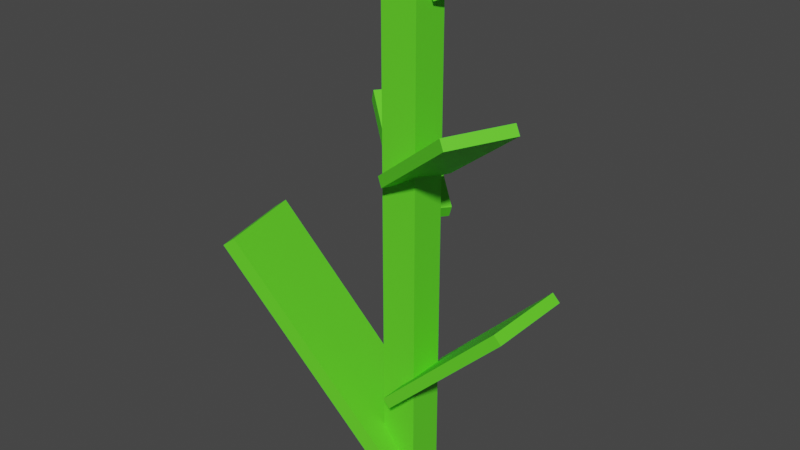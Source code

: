 # Source: Corn1.blend  (saved by Blender 3.4.6; exported with 4.5.12 LTS)
import bpy
from mathutils import Matrix  # noqa: F401  (used for matrix-valued properties, if any)

bpy.ops.wm.read_factory_settings(use_empty=True)
scene = bpy.context.scene
scene.name = 'Scene'

# ---- collections
col_collection = bpy.data.collections.new('Collection'); scene.collection.children.link(col_collection)

# ---- materials (node trees are filled in below, after node groups)
mat_leaf = bpy.data.materials.new('Leaf')
mat_leaf.use_transparent_shadow = False

# ---- material node trees
mat_leaf.use_nodes = True; mat_leaf.node_tree.nodes.clear()
_N = mat_leaf.node_tree.nodes; _L = mat_leaf.node_tree.links
n0 = _N.new('ShaderNodeBsdfPrincipled'); n0.name = 'Principled BSDF'; n0.location = (10, 300)
n0.distribution = 'GGX'
n0.subsurface_method = 'RANDOM_WALK_SKIN'
n0.inputs[0].default_value = (0.1221, 0.8, 0.02309, 1.0)
n0.inputs[3].default_value = 1.45
n0.inputs[27].default_value = (0.0, 0.0, 0.0, 1.0)
n0.inputs[28].default_value = 1.0
n1 = _N.new('ShaderNodeOutputMaterial'); n1.name = 'Material Output'; n1.location = (300, 300)
_L.new(n0.outputs[0], n1.inputs[0])
n1.is_active_output = True

# ---- world
world_world = bpy.data.worlds.new('World'); scene.world = world_world
world_world.use_nodes = True; world_world.node_tree.nodes.clear()
_N = world_world.node_tree.nodes; _L = world_world.node_tree.links
n0 = _N.new('ShaderNodeOutputWorld'); n0.name = 'World Output'; n0.location = (300, 300)
n1 = _N.new('ShaderNodeBackground'); n1.name = 'Background'; n1.location = (10, 300)
n1.inputs[0].default_value = (0.05088, 0.05088, 0.05088, 1.0)
_L.new(n1.outputs[0], n0.inputs[0])
n0.is_active_output = True
world_world.color = (0.05088, 0.05088, 0.05088)
world_world.use_sun_shadow = False
world_world.sun_shadow_jitter_overblur = 0.0

# ---- meshes
me_cube_002 = bpy.data.meshes.new('Cube.002')
me_cube_002.from_pydata([(0.2128, 0.3718, -0.05471), (0.2006, 0.384, -0.05471), (0.2128, 0.3718, 0.08791), (0.2006, 0.384, 0.08791), (0.01882, 0.1793, -0.05471), (0.006631, 0.1915, -0.05471), (0.01882, 0.1793, 0.08791), (0.006632, 0.1915, 0.08791), (-0.02957, 0.01805, 0.04317), (-0.02957, 0.8394, 0.04317), (-0.02957, 0.01805, -0.01571), (-0.02957, 0.8394, -0.01571), (0.02932, 0.01805, 0.04317), (0.02932, 0.8394, 0.04317), (0.02932, 0.01805, -0.01571), (0.02932, 0.8394, -0.01571), (-0.2612, 0.384, 0.1455), (-0.2422, 0.3992, 0.1408), (-0.2969, 0.384, -0.0004795), (-0.2779, 0.3992, -0.005129), (-0.0008039, 0.03764, 0.08178), (0.01821, 0.05279, 0.07713), (-0.0365, 0.03764, -0.06418), (-0.01749, 0.05279, -0.06883), (0.1925, 0.6485, 0.03773), (0.1834, 0.6627, 0.03384), (0.1496, 0.6485, 0.1381), (0.1405, 0.6627, 0.1342), (0.0349, 0.5287, -0.02969), (0.02579, 0.5429, -0.03359), (-0.008028, 0.5287, 0.07068), (-0.01714, 0.5429, 0.06678), (0.05047, 0.8174, -0.1089), (0.04784, 0.8341, -0.1052), (0.09989, 0.8174, -0.07455), (0.09726, 0.8341, -0.07078), (-0.01303, 0.7868, -0.01766), (-0.01566, 0.8034, -0.01388), (0.03639, 0.7868, 0.01672), (0.03376, 0.8034, 0.0205), (-0.1785, 0.5655, -0.1056), (-0.1679, 0.5864, -0.09754), (-0.1324, 0.5655, -0.1661), (-0.1218, 0.5864, -0.1581), (-0.02956, 0.4464, 0.007559), (-0.01897, 0.4673, 0.0156), (0.01646, 0.4464, -0.053), (0.02705, 0.4673, -0.04496)], [], [(0, 1, 3, 2), (2, 3, 7, 6), (6, 7, 5, 4), (4, 5, 1, 0), (2, 6, 4, 0), (7, 3, 1, 5), (8, 9, 11, 10), (10, 11, 15, 14), (14, 15, 13, 12), (12, 13, 9, 8), (10, 14, 12, 8), (15, 11, 9, 13), (16, 17, 19, 18), (18, 19, 23, 22), (22, 23, 21, 20), (20, 21, 17, 16), (18, 22, 20, 16), (23, 19, 17, 21), (24, 25, 27, 26), (26, 27, 31, 30), (30, 31, 29, 28), (28, 29, 25, 24), (26, 30, 28, 24), (31, 27, 25, 29), (32, 33, 35, 34), (34, 35, 39, 38), (38, 39, 37, 36), (36, 37, 33, 32), (34, 38, 36, 32), (39, 35, 33, 37), (40, 41, 43, 42), (42, 43, 47, 46), (46, 47, 45, 44), (44, 45, 41, 40), (42, 46, 44, 40), (47, 43, 41, 45)])
_uv = me_cube_002.uv_layers.new(name='UVMap')
_uv.uv.foreach_set('vector', [0.375, 0.0, 0.625, 0.0, 0.625, 0.25, 0.375, 0.25, 0.375, 0.25, 0.625, 0.25, 0.625, 0.5, 0.375, 0.5, 0.375, 0.5, 0.625, 0.5, 0.625, 0.75, 0.375, 0.75, 0.375, 0.75, 0.625, 0.75, 0.625, 1.0, 0.375, 1.0, 0.125, 0.5, 0.375, 0.5, 0.375, 0.75, 0.125, 0.75, 0.625, 0.5, 0.875, 0.5, 0.875, 0.75, 0.625, 0.75, 0.375, 0.0, 0.625, 0.0, 0.625, 0.25, 0.375, 0.25, 0.375, 0.25, 0.625, 0.25, 0.625, 0.5, 0.375, 0.5, 0.375, 0.5, 0.625, 0.5, 0.625, 0.75, 0.375, 0.75, 0.375, 0.75, 0.625, 0.75, 0.625, 1.0, 0.375, 1.0, 0.125, 0.5, 0.375, 0.5, 0.375, 0.75, 0.125, 0.75, 0.625, 0.5, 0.875, 0.5, 0.875, 0.75, 0.625, 0.75, 0.375, 0.0, 0.625, 0.0, 0.625, 0.25, 0.375, 0.25, 0.375, 0.25, 0.625, 0.25, 0.625, 0.5, 0.375, 0.5, 0.375, 0.5, 0.625, 0.5, 0.625, 0.75, 0.375, 0.75, 0.375, 0.75, 0.625, 0.75, 0.625, 1.0, 0.375, 1.0, 0.125, 0.5, 0.375, 0.5, 0.375, 0.75, 0.125, 0.75, 0.625, 0.5, 0.875, 0.5, 0.875, 0.75, 0.625, 0.75, 0.375, 0.0, 0.625, 0.0, 0.625, 0.25, 0.375, 0.25, 0.375, 0.25, 0.625, 0.25, 0.625, 0.5, 0.375, 0.5, 0.375, 0.5, 0.625, 0.5, 0.625, 0.75, 0.375, 0.75, 0.375, 0.75, 0.625, 0.75, 0.625, 1.0, 0.375, 1.0, 0.125, 0.5, 0.375, 0.5, 0.375, 0.75, 0.125, 0.75, 0.625, 0.5, 0.875, 0.5, 0.875, 0.75, 0.625, 0.75, 0.375, 0.0, 0.625, 0.0, 0.625, 0.25, 0.375, 0.25, 0.375, 0.25, 0.625, 0.25, 0.625, 0.5, 0.375, 0.5, 0.375, 0.5, 0.625, 0.5, 0.625, 0.75, 0.375, 0.75, 0.375, 0.75, 0.625, 0.75, 0.625, 1.0, 0.375, 1.0, 0.125, 0.5, 0.375, 0.5, 0.375, 0.75, 0.125, 0.75, 0.625, 0.5, 0.875, 0.5, 0.875, 0.75, 0.625, 0.75, 0.375, 0.0, 0.625, 0.0, 0.625, 0.25, 0.375, 0.25, 0.375, 0.25, 0.625, 0.25, 0.625, 0.5, 0.375, 0.5, 0.375, 0.5, 0.625, 0.5, 0.625, 0.75, 0.375, 0.75, 0.375, 0.75, 0.625, 0.75, 0.625, 1.0, 0.375, 1.0, 0.125, 0.5, 0.375, 0.5, 0.375, 0.75, 0.125, 0.75, 0.625, 0.5, 0.875, 0.5, 0.875, 0.75, 0.625, 0.75])
me_cube_002.materials.append(mat_leaf)
me_cube_002.update()

# ---- objects
ob_corn1 = bpy.data.objects.new('Corn1', me_cube_002)

# ---- transforms, parenting, visibility, modifiers, constraints
ob_corn1.location = (0.0, 0.0, 0.0)
ob_corn1.rotation_euler = (1.571, -0.0, 0.0)

# ---- collection membership
col_collection.objects.link(ob_corn1)

# ---- scene / render settings (as saved in the file)
scene.frame_start = 1; scene.frame_end = 250; scene.frame_set(1)
scene.render.engine = 'BLENDER_EEVEE_NEXT'
scene.cycles.sampling_pattern = 'TABULATED_SOBOL'
scene.cycles.use_light_tree = False
scene.view_settings.view_transform = 'Filmic'
bpy.context.view_layer.update()

# ---- added for rendering (the .blend has no active camera and no usable light): camera, sun
cam_auto = bpy.data.cameras.new('AutoCamera')
cam_auto.lens = 50.0
cam_auto.sensor_width = 36.0
cam_auto.clip_end = 1000.0
ob_auto_camera = bpy.data.objects.new('AutoCamera', cam_auto)
scene.collection.objects.link(ob_auto_camera)
ob_auto_camera.location = (0.897603, -1.1173, 1.18047)
ob_auto_camera.rotation_euler = (1.09748, -7.21219e-08, 0.694738)
scene.camera = ob_auto_camera
light_auto_sun = bpy.data.lights.new('AutoSun', 'SUN')
light_auto_sun.energy = 3.0
light_auto_sun.angle = 0.0523599
ob_auto_sun = bpy.data.objects.new('AutoSun', light_auto_sun)
scene.collection.objects.link(ob_auto_sun)
ob_auto_sun.rotation_euler = (0.872665, 0.174533, 0.523599)
bpy.context.view_layer.update()

